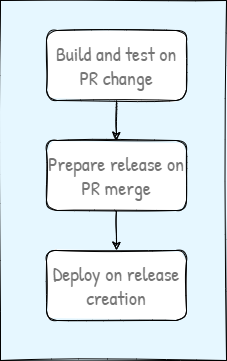

The diagram above was exported from draw.io. Its source (the exported page's mxGraphModel, read from the mxfile embedded in the PNG):
<mxGraphModel dx="1142" dy="719" grid="1" gridSize="10" guides="1" tooltips="1" connect="1" arrows="1" fold="1" page="1" pageScale="1" pageWidth="827" pageHeight="1169" background="#E6F7FF" math="0" shadow="0">
  <root>
    <mxCell id="0" />
    <mxCell id="1" parent="0" />
    <mxCell id="mIosIAG6AOCRwCf67a5R-4" value="" style="rounded=0;whiteSpace=wrap;html=1;sketch=1;gradientColor=none;fillColor=none;" parent="1" vertex="1">
      <mxGeometry x="114" y="70" width="226" height="360" as="geometry" />
    </mxCell>
    <mxCell id="mIosIAG6AOCRwCf67a5R-2" style="edgeStyle=orthogonalEdgeStyle;orthogonalLoop=1;jettySize=auto;html=1;exitX=0.5;exitY=1;exitDx=0;exitDy=0;entryX=0.5;entryY=0;entryDx=0;entryDy=0;sketch=1;" parent="1" source="3Y2YnUws0dqrg90sgZx8-1" target="3Y2YnUws0dqrg90sgZx8-2" edge="1">
      <mxGeometry relative="1" as="geometry" />
    </mxCell>
    <mxCell id="3Y2YnUws0dqrg90sgZx8-1" value="Build and test on PR change" style="whiteSpace=wrap;html=1;rounded=1;sketch=1;fontFamily=Patrick Hand;fontSource=https%3A%2F%2Ffonts.googleapis.com%2Fcss%3Ffamily%3DPatrick%2BHand;fontSize=20;fontColor=#757575;" parent="1" vertex="1">
      <mxGeometry x="160" y="100" width="140" height="70" as="geometry" />
    </mxCell>
    <mxCell id="mIosIAG6AOCRwCf67a5R-3" style="edgeStyle=orthogonalEdgeStyle;orthogonalLoop=1;jettySize=auto;html=1;exitX=0.5;exitY=1;exitDx=0;exitDy=0;entryX=0.5;entryY=0;entryDx=0;entryDy=0;sketch=1;" parent="1" source="3Y2YnUws0dqrg90sgZx8-2" target="mIosIAG6AOCRwCf67a5R-1" edge="1">
      <mxGeometry relative="1" as="geometry" />
    </mxCell>
    <mxCell id="3Y2YnUws0dqrg90sgZx8-2" value="Prepare release on PR merge" style="whiteSpace=wrap;html=1;rounded=1;sketch=1;fontFamily=Patrick Hand;fontSource=https%3A%2F%2Ffonts.googleapis.com%2Fcss%3Ffamily%3DPatrick%2BHand;fontSize=20;fontColor=#757575;" parent="1" vertex="1">
      <mxGeometry x="160" y="210" width="140" height="70" as="geometry" />
    </mxCell>
    <mxCell id="mIosIAG6AOCRwCf67a5R-1" value="Deploy on release creation" style="whiteSpace=wrap;html=1;rounded=1;sketch=1;perimeterSpacing=0;fontFamily=Patrick Hand;fontSource=https%3A%2F%2Ffonts.googleapis.com%2Fcss%3Ffamily%3DPatrick%2BHand;fontSize=20;fontColor=#757575;" parent="1" vertex="1">
      <mxGeometry x="160" y="320" width="140" height="70" as="geometry" />
    </mxCell>
  </root>
</mxGraphModel>